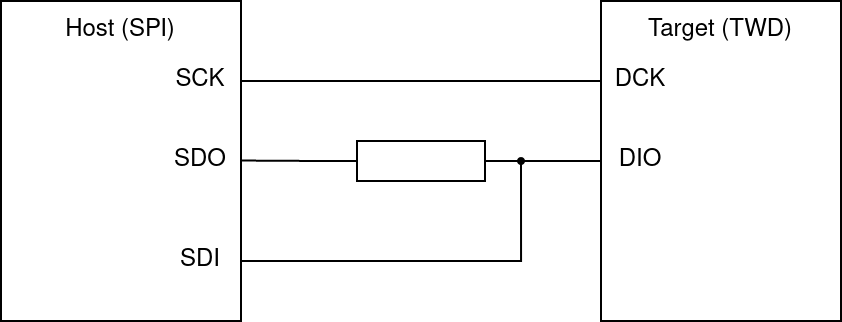

The diagram above was exported from draw.io. Its source (the exported page's mxGraphModel, read from the mxfile embedded in the PNG):
<mxGraphModel dx="813" dy="469" grid="1" gridSize="10" guides="1" tooltips="1" connect="1" arrows="1" fold="1" page="1" pageScale="1" pageWidth="1100" pageHeight="850" background="none" math="0" shadow="0">
  <root>
    <mxCell id="0" />
    <mxCell id="1" parent="0" />
    <mxCell id="n55LrF-yJH9V7wpoPlbc-11" style="edgeStyle=orthogonalEdgeStyle;rounded=0;orthogonalLoop=1;jettySize=auto;html=1;exitX=1;exitY=0.5;exitDx=0;exitDy=0;entryX=1;entryY=0.5;entryDx=0;entryDy=0;entryPerimeter=0;endArrow=none;endFill=0;" edge="1" parent="1" target="n55LrF-yJH9V7wpoPlbc-6">
      <mxGeometry relative="1" as="geometry">
        <mxPoint x="530" y="329.96551724137936" as="targetPoint" />
        <mxPoint x="390" y="330" as="sourcePoint" />
        <Array as="points">
          <mxPoint x="530" y="330" />
        </Array>
      </mxGeometry>
    </mxCell>
    <mxCell id="n55LrF-yJH9V7wpoPlbc-14" style="edgeStyle=orthogonalEdgeStyle;rounded=0;orthogonalLoop=1;jettySize=auto;html=1;exitX=1;exitY=0.25;exitDx=0;exitDy=0;entryX=0;entryY=0.25;entryDx=0;entryDy=0;endArrow=none;endFill=0;" edge="1" parent="1" source="n55LrF-yJH9V7wpoPlbc-1" target="n55LrF-yJH9V7wpoPlbc-7">
      <mxGeometry relative="1" as="geometry" />
    </mxCell>
    <mxCell id="n55LrF-yJH9V7wpoPlbc-1" value="" style="rounded=0;whiteSpace=wrap;html=1;" vertex="1" parent="1">
      <mxGeometry x="270" y="200" width="120" height="160" as="geometry" />
    </mxCell>
    <mxCell id="n55LrF-yJH9V7wpoPlbc-2" value="Host (SPI)" style="text;html=1;strokeColor=none;fillColor=none;align=center;verticalAlign=middle;whiteSpace=wrap;rounded=0;" vertex="1" parent="1">
      <mxGeometry x="300" y="200" width="60" height="30" as="geometry" />
    </mxCell>
    <mxCell id="n55LrF-yJH9V7wpoPlbc-13" style="edgeStyle=orthogonalEdgeStyle;rounded=0;orthogonalLoop=1;jettySize=auto;html=1;exitX=1;exitY=0.5;exitDx=0;exitDy=0;exitPerimeter=0;entryX=0;entryY=0.5;entryDx=0;entryDy=0;endArrow=none;endFill=0;" edge="1" parent="1" source="n55LrF-yJH9V7wpoPlbc-6" target="n55LrF-yJH9V7wpoPlbc-7">
      <mxGeometry relative="1" as="geometry" />
    </mxCell>
    <mxCell id="n55LrF-yJH9V7wpoPlbc-6" value="" style="pointerEvents=1;verticalLabelPosition=bottom;shadow=0;dashed=0;align=center;html=1;verticalAlign=top;shape=mxgraph.electrical.resistors.resistor_1;" vertex="1" parent="1">
      <mxGeometry x="430" y="270" width="100" height="20" as="geometry" />
    </mxCell>
    <mxCell id="n55LrF-yJH9V7wpoPlbc-7" value="" style="rounded=0;whiteSpace=wrap;html=1;" vertex="1" parent="1">
      <mxGeometry x="570" y="200" width="120" height="160" as="geometry" />
    </mxCell>
    <mxCell id="n55LrF-yJH9V7wpoPlbc-8" value="Target (TWD)" style="text;html=1;strokeColor=none;fillColor=none;align=center;verticalAlign=middle;whiteSpace=wrap;rounded=0;" vertex="1" parent="1">
      <mxGeometry x="580" y="200" width="100" height="30" as="geometry" />
    </mxCell>
    <mxCell id="n55LrF-yJH9V7wpoPlbc-9" value="" style="endArrow=none;html=1;rounded=0;entryX=0;entryY=0.5;entryDx=0;entryDy=0;entryPerimeter=0;" edge="1" parent="1" target="n55LrF-yJH9V7wpoPlbc-6">
      <mxGeometry width="50" height="50" relative="1" as="geometry">
        <mxPoint x="390" y="279.77" as="sourcePoint" />
        <mxPoint x="440" y="279.77" as="targetPoint" />
      </mxGeometry>
    </mxCell>
    <mxCell id="n55LrF-yJH9V7wpoPlbc-10" value="SDO" style="text;html=1;strokeColor=none;fillColor=none;align=center;verticalAlign=middle;whiteSpace=wrap;rounded=0;" vertex="1" parent="1">
      <mxGeometry x="340" y="270" width="60" height="20" as="geometry" />
    </mxCell>
    <mxCell id="n55LrF-yJH9V7wpoPlbc-12" value="SDI" style="text;html=1;strokeColor=none;fillColor=none;align=center;verticalAlign=middle;whiteSpace=wrap;rounded=0;" vertex="1" parent="1">
      <mxGeometry x="340" y="320" width="60" height="20" as="geometry" />
    </mxCell>
    <mxCell id="n55LrF-yJH9V7wpoPlbc-15" value="SCK" style="text;html=1;strokeColor=none;fillColor=none;align=center;verticalAlign=middle;whiteSpace=wrap;rounded=0;" vertex="1" parent="1">
      <mxGeometry x="350" y="230" width="40" height="20" as="geometry" />
    </mxCell>
    <mxCell id="n55LrF-yJH9V7wpoPlbc-16" value="DCK" style="text;html=1;strokeColor=none;fillColor=none;align=center;verticalAlign=middle;whiteSpace=wrap;rounded=0;" vertex="1" parent="1">
      <mxGeometry x="570" y="230" width="40" height="20" as="geometry" />
    </mxCell>
    <mxCell id="n55LrF-yJH9V7wpoPlbc-17" value="DIO" style="text;html=1;strokeColor=none;fillColor=none;align=center;verticalAlign=middle;whiteSpace=wrap;rounded=0;" vertex="1" parent="1">
      <mxGeometry x="570" y="270" width="40" height="20" as="geometry" />
    </mxCell>
    <mxCell id="n55LrF-yJH9V7wpoPlbc-18" value="" style="ellipse;whiteSpace=wrap;html=1;aspect=fixed;strokeColor=none;fillColor=#000000;" vertex="1" parent="1">
      <mxGeometry x="528" y="278" width="4" height="4" as="geometry" />
    </mxCell>
  </root>
</mxGraphModel>